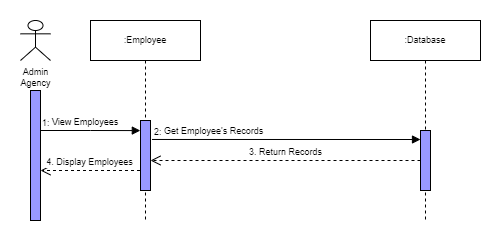

The diagram above was exported from draw.io. Its source (the exported page's mxGraphModel, read from the mxfile embedded in the PNG):
<mxGraphModel dx="782" dy="428" grid="1" gridSize="10" guides="1" tooltips="1" connect="1" arrows="1" fold="1" page="1" pageScale="1" pageWidth="850" pageHeight="1100" math="0" shadow="0">
  <root>
    <mxCell id="0" />
    <mxCell id="1" parent="0" />
    <mxCell id="kbj5vYE-eAfuxi0cACKV-1" value="" style="rounded=0;whiteSpace=wrap;html=1;strokeColor=none;" vertex="1" parent="1">
      <mxGeometry x="80" y="20" width="500" height="250" as="geometry" />
    </mxCell>
    <mxCell id="dSSrOPY1UPA4tlnrgV7k-1" value="Admin&lt;br&gt;Agency" style="shape=umlActor;verticalLabelPosition=bottom;verticalAlign=top;html=1;rounded=0;shadow=0;glass=0;sketch=0;strokeColor=#000000;fillColor=none;fontSize=9;" parent="1" vertex="1">
      <mxGeometry x="100" y="40" width="30" height="40" as="geometry" />
    </mxCell>
    <mxCell id="dSSrOPY1UPA4tlnrgV7k-4" value=":Employee" style="shape=umlLifeline;perimeter=lifelinePerimeter;whiteSpace=wrap;html=1;container=1;collapsible=0;recursiveResize=0;outlineConnect=0;shadow=0;sketch=0;fontSize=9;" parent="1" vertex="1">
      <mxGeometry x="170" y="40" width="110" height="200" as="geometry" />
    </mxCell>
    <mxCell id="dSSrOPY1UPA4tlnrgV7k-5" value="" style="html=1;points=[];perimeter=orthogonalPerimeter;rounded=0;shadow=0;glass=0;sketch=0;strokeColor=#000000;fillColor=#9999FF;fontSize=9;" parent="dSSrOPY1UPA4tlnrgV7k-4" vertex="1">
      <mxGeometry x="50" y="100" width="10" height="70" as="geometry" />
    </mxCell>
    <mxCell id="dSSrOPY1UPA4tlnrgV7k-10" value=":Database" style="shape=umlLifeline;perimeter=lifelinePerimeter;whiteSpace=wrap;html=1;container=1;collapsible=0;recursiveResize=0;outlineConnect=0;shadow=0;sketch=0;fontSize=9;" parent="1" vertex="1">
      <mxGeometry x="450" y="40" width="110" height="200" as="geometry" />
    </mxCell>
    <mxCell id="dSSrOPY1UPA4tlnrgV7k-11" value="" style="html=1;points=[];perimeter=orthogonalPerimeter;rounded=0;shadow=0;glass=0;sketch=0;strokeColor=#000000;fillColor=#9999FF;fontSize=9;" parent="dSSrOPY1UPA4tlnrgV7k-10" vertex="1">
      <mxGeometry x="50" y="110" width="10" height="60" as="geometry" />
    </mxCell>
    <mxCell id="dSSrOPY1UPA4tlnrgV7k-13" value="View Employees" style="endArrow=block;endFill=1;html=1;edgeStyle=orthogonalEdgeStyle;align=left;verticalAlign=top;rounded=0;entryX=-0.017;entryY=0.144;entryDx=0;entryDy=0;entryPerimeter=0;fontSize=9;" parent="1" target="dSSrOPY1UPA4tlnrgV7k-5" edge="1">
      <mxGeometry x="-0.7907" y="20" relative="1" as="geometry">
        <mxPoint x="120" y="150" as="sourcePoint" />
        <mxPoint x="210" y="150" as="targetPoint" />
        <mxPoint as="offset" />
      </mxGeometry>
    </mxCell>
    <mxCell id="dSSrOPY1UPA4tlnrgV7k-14" value="1:" style="edgeLabel;resizable=0;html=1;align=left;verticalAlign=bottom;fontSize=9;" parent="dSSrOPY1UPA4tlnrgV7k-13" connectable="0" vertex="1">
      <mxGeometry x="-1" relative="1" as="geometry" />
    </mxCell>
    <mxCell id="dSSrOPY1UPA4tlnrgV7k-16" value="Get Employee's Records&amp;nbsp;" style="endArrow=block;endFill=1;html=1;edgeStyle=orthogonalEdgeStyle;align=left;verticalAlign=top;rounded=0;fontSize=9;exitX=1.15;exitY=0.271;exitDx=0;exitDy=0;exitPerimeter=0;" parent="1" source="dSSrOPY1UPA4tlnrgV7k-5" edge="1">
      <mxGeometry x="-0.9249" y="20" relative="1" as="geometry">
        <mxPoint x="225" y="150" as="sourcePoint" />
        <mxPoint x="500" y="159" as="targetPoint" />
        <mxPoint as="offset" />
      </mxGeometry>
    </mxCell>
    <mxCell id="dSSrOPY1UPA4tlnrgV7k-17" value="2:" style="edgeLabel;resizable=0;html=1;align=left;verticalAlign=bottom;fontSize=9;" parent="dSSrOPY1UPA4tlnrgV7k-16" connectable="0" vertex="1">
      <mxGeometry x="-1" relative="1" as="geometry" />
    </mxCell>
    <mxCell id="dSSrOPY1UPA4tlnrgV7k-23" value="4. Display Employees" style="html=1;verticalAlign=bottom;endArrow=open;dashed=1;endSize=8;rounded=0;fontSize=9;" parent="1" edge="1">
      <mxGeometry relative="1" as="geometry">
        <mxPoint x="219.4999999999999" y="190.00000000000006" as="sourcePoint" />
        <mxPoint x="120" y="190.00000000000006" as="targetPoint" />
      </mxGeometry>
    </mxCell>
    <mxCell id="dSSrOPY1UPA4tlnrgV7k-2" value="" style="html=1;points=[];perimeter=orthogonalPerimeter;rounded=0;shadow=0;glass=0;sketch=0;strokeColor=#000000;fillColor=#9999FF;fontSize=9;" parent="1" vertex="1">
      <mxGeometry x="110" y="110" width="10" height="130" as="geometry" />
    </mxCell>
    <mxCell id="UEHkrNxMJXm1dbL4aDeL-1" value="3. Return Records" style="html=1;verticalAlign=bottom;endArrow=open;dashed=1;endSize=8;rounded=0;fontSize=9;" parent="1" edge="1">
      <mxGeometry relative="1" as="geometry">
        <mxPoint x="500" y="180" as="sourcePoint" />
        <mxPoint x="230" y="180" as="targetPoint" />
      </mxGeometry>
    </mxCell>
  </root>
</mxGraphModel>